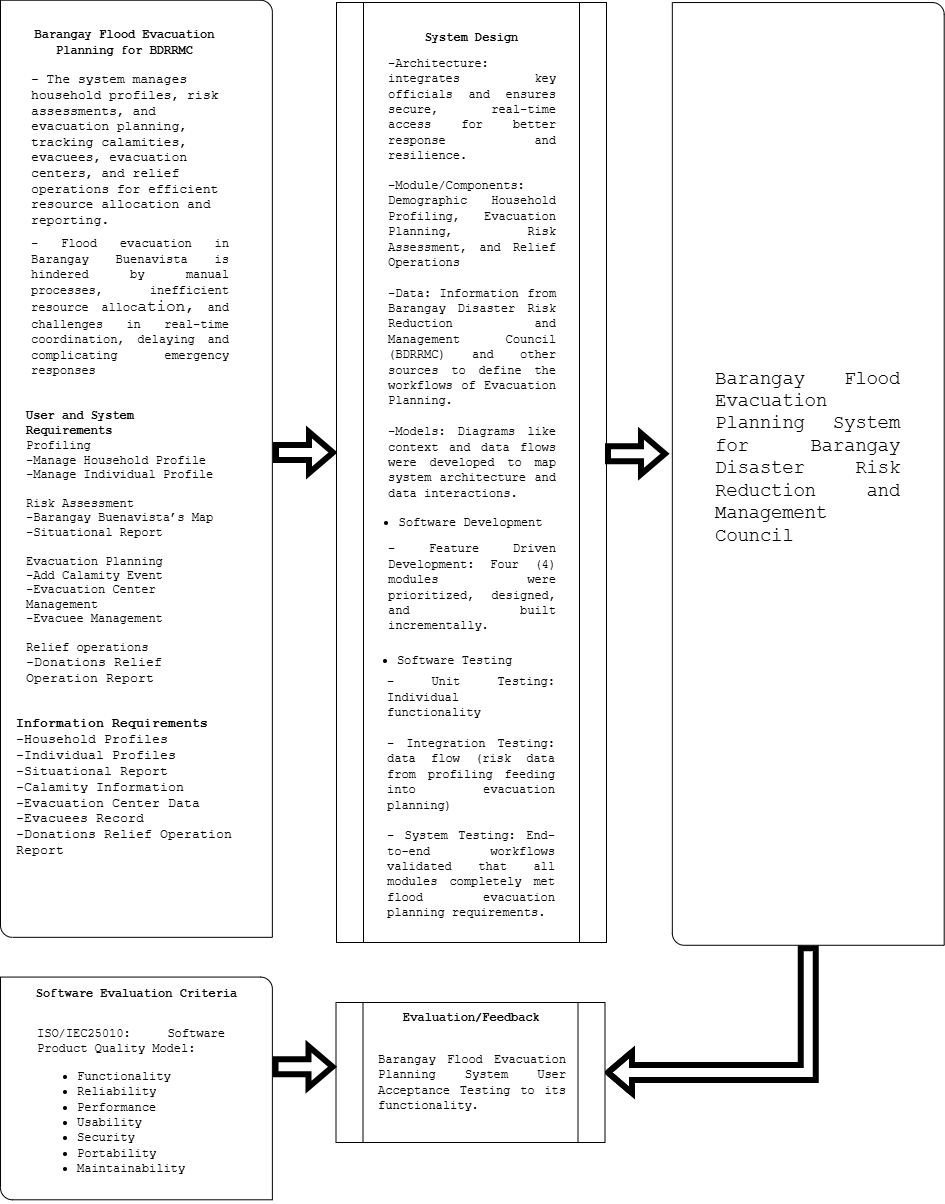

The diagram above was exported from draw.io. Its source (the exported page's mxGraphModel, read from the mxfile embedded in the PNG):
<mxGraphModel dx="3169" dy="1660" grid="1" gridSize="10" guides="1" tooltips="1" connect="1" arrows="1" fold="1" page="1" pageScale="1" pageWidth="850" pageHeight="1100" math="0" shadow="0">
  <root>
    <mxCell id="0" />
    <mxCell id="1" parent="0" />
    <object label="" id="D3zYb-HtPW61trLWj1Xt-2">
      <mxCell style="verticalLabelPosition=bottom;verticalAlign=top;html=1;shape=mxgraph.basic.diag_round_rect;dx=6;whiteSpace=wrap;rotation=-90;" parent="1" vertex="1">
        <mxGeometry x="-227.62" y="510.34" width="937.1" height="271.87" as="geometry" />
      </mxCell>
    </object>
    <mxCell id="D3zYb-HtPW61trLWj1Xt-3" value="&lt;div&gt;&lt;span style=&quot;background-color: transparent; color: light-dark(rgb(0, 0, 0), rgb(255, 255, 255)); font-family: &amp;quot;Courier New&amp;quot;;&quot;&gt;&lt;b&gt;Barangay Flood Evacuation&lt;/b&gt;&lt;/span&gt;&lt;/div&gt;&lt;div&gt;&lt;font face=&quot;Courier New&quot;&gt;&lt;b&gt;Planning for BDRRMC&lt;/b&gt;&lt;/font&gt;&lt;/div&gt;" style="text;html=1;align=center;verticalAlign=middle;resizable=0;points=[];autosize=1;strokeColor=none;fillColor=none;" parent="1" vertex="1">
      <mxGeometry x="129.06" y="200" width="200" height="40" as="geometry" />
    </mxCell>
    <mxCell id="29ykEPc8pSvXeRgZWFm3-6" value="&lt;div style=&quot;text-align: justify;&quot;&gt;&lt;span style=&quot;font-family: &amp;quot;Courier New&amp;quot;; background-color: transparent; color: light-dark(rgb(0, 0, 0), rgb(255, 255, 255));&quot;&gt;&lt;font style=&quot;&quot;&gt;&lt;font style=&quot;&quot;&gt;- Flood evacuation in Barangay Buenavista is hindered by manual processes, inefficient resource &lt;font style=&quot;font-size: 12px;&quot;&gt;alloc&lt;/font&gt;&lt;/font&gt;&lt;font style=&quot;&quot;&gt;&lt;font size=&quot;3&quot;&gt;ation,&lt;/font&gt; &lt;/font&gt;&lt;font style=&quot;font-size: 12px;&quot;&gt;and challenges in real-time coordination, delaying and complicating emergency responses&lt;/font&gt;&lt;/font&gt;&lt;/span&gt;&lt;/div&gt;" style="text;html=1;align=left;verticalAlign=middle;whiteSpace=wrap;rounded=0;" parent="1" vertex="1">
      <mxGeometry x="134.06" y="470" width="200" height="30" as="geometry" />
    </mxCell>
    <mxCell id="29ykEPc8pSvXeRgZWFm3-8" value="&lt;div style=&quot;&quot;&gt;&lt;div&gt;&lt;span style=&quot;font-size: 13px; font-family: &amp;quot;Courier New&amp;quot;; text-align: justify; background-color: transparent; color: light-dark(rgb(0, 0, 0), rgb(255, 255, 255));&quot;&gt;- The system manages household profiles, risk assessments, and evacuation planning, tracking calamities, evacuees, evacuation centers, and relief operations for efficient resource allocation and reporting.&lt;/span&gt;&lt;/div&gt;&lt;div style=&quot;text-align: justify;&quot;&gt;&lt;br&gt;&lt;/div&gt;&lt;/div&gt;" style="text;html=1;align=left;verticalAlign=middle;whiteSpace=wrap;rounded=0;" parent="1" vertex="1">
      <mxGeometry x="134.06" y="320" width="200" height="30" as="geometry" />
    </mxCell>
    <mxCell id="29ykEPc8pSvXeRgZWFm3-9" value="&lt;div style=&quot;&quot;&gt;&lt;div&gt;&lt;font face=&quot;Courier New&quot; style=&quot;font-size: 12px;&quot;&gt;&lt;span style=&quot;white-space-collapse: preserve;&quot;&gt;&lt;b&gt;User and System Requirements&lt;br/&gt;&lt;/b&gt;&lt;/span&gt;&lt;/font&gt;&lt;span style=&quot;background-color: transparent; font-family: &amp;quot;Courier New&amp;quot;; color: light-dark(rgb(0, 0, 0), rgb(255, 255, 255));&quot;&gt;&lt;span style=&quot;white-space-collapse: preserve;&quot;&gt;Profiling&lt;/span&gt;&lt;br/&gt;&lt;div style=&quot;text-align: left;&quot;&gt;&lt;font style=&quot;white-space: nowrap; background-color: transparent; color: light-dark(rgb(0, 0, 0), rgb(255, 255, 255)); text-align: justify;&quot;&gt;-&lt;/font&gt;&lt;font style=&quot;text-wrap-mode: nowrap; background-color: transparent; color: light-dark(rgb(0, 0, 0), rgb(255, 255, 255)); text-align: justify;&quot;&gt;&lt;span style=&quot;white-space-collapse: preserve;&quot;&gt;Manage Household Profile&lt;br/&gt;&lt;/span&gt;&lt;/font&gt;&lt;span style=&quot;white-space: nowrap; background-color: transparent; color: light-dark(rgb(0, 0, 0), rgb(255, 255, 255)); text-align: justify;&quot;&gt;-&lt;/span&gt;&lt;font style=&quot;white-space: pre; background-color: transparent; color: light-dark(rgb(0, 0, 0), rgb(255, 255, 255)); text-align: justify;&quot;&gt;Manage Individual Profile&lt;/font&gt;&lt;/div&gt;&lt;div style=&quot;text-align: left;&quot;&gt;&lt;span style=&quot;background-color: transparent; white-space-collapse: preserve; color: light-dark(rgb(0, 0, 0), rgb(255, 255, 255));&quot;&gt;&lt;br&gt;&lt;/span&gt;&lt;/div&gt;&lt;div style=&quot;text-align: left;&quot;&gt;&lt;span style=&quot;background-color: transparent; white-space-collapse: preserve; color: light-dark(rgb(0, 0, 0), rgb(255, 255, 255));&quot;&gt;Risk Assessment&lt;br/&gt;&lt;/span&gt;&lt;span style=&quot;background-color: transparent; white-space-collapse: preserve; color: light-dark(rgb(0, 0, 0), rgb(255, 255, 255));&quot;&gt;-&lt;/span&gt;&lt;span style=&quot;background-color: transparent; white-space-collapse: preserve; color: light-dark(rgb(0, 0, 0), rgb(255, 255, 255));&quot; id=&quot;docs-internal-guid-5a2915f7-7fff-9eb9-c48a-0d5c4fc7418a&quot;&gt;&lt;span style=&quot;background-color: transparent; font-variant-numeric: normal; font-variant-east-asian: normal; font-variant-alternates: normal; font-variant-position: normal; font-variant-emoji: normal; vertical-align: baseline;&quot;&gt;Barangay Buenavista’s Map&lt;br/&gt;&lt;/span&gt;&lt;/span&gt;&lt;span style=&quot;background-color: transparent; white-space-collapse: preserve; color: light-dark(rgb(0, 0, 0), rgb(255, 255, 255));&quot;&gt;-Situational Report&lt;/span&gt;&lt;/div&gt;&lt;div style=&quot;text-align: left;&quot;&gt;&lt;span style=&quot;background-color: transparent; white-space-collapse: preserve; color: light-dark(rgb(0, 0, 0), rgb(255, 255, 255));&quot;&gt;&lt;br&gt;&lt;/span&gt;&lt;/div&gt;&lt;div style=&quot;text-align: left;&quot;&gt;&lt;span style=&quot;background-color: transparent; white-space-collapse: preserve; color: light-dark(rgb(0, 0, 0), rgb(255, 255, 255));&quot;&gt;Evacuation Planning&lt;br/&gt;&lt;/span&gt;&lt;span style=&quot;background-color: transparent; white-space-collapse: preserve; color: light-dark(rgb(0, 0, 0), rgb(255, 255, 255));&quot;&gt;-Add Calamity Event&lt;br/&gt;&lt;/span&gt;&lt;span style=&quot;background-color: transparent; white-space-collapse: preserve; color: light-dark(rgb(0, 0, 0), rgb(255, 255, 255));&quot;&gt;-Evacuation Center Management&lt;br/&gt;&lt;/span&gt;&lt;span style=&quot;background-color: transparent; white-space-collapse: preserve; color: light-dark(rgb(0, 0, 0), rgb(255, 255, 255));&quot;&gt;-Evacuee Management&lt;/span&gt;&lt;/div&gt;&lt;div style=&quot;text-align: left;&quot;&gt;&lt;span style=&quot;background-color: transparent; white-space-collapse: preserve; color: light-dark(rgb(0, 0, 0), rgb(255, 255, 255));&quot;&gt;&lt;br&gt;&lt;/span&gt;&lt;/div&gt;&lt;div style=&quot;text-align: left;&quot;&gt;&lt;span style=&quot;background-color: transparent; white-space-collapse: preserve; color: light-dark(rgb(0, 0, 0), rgb(255, 255, 255));&quot;&gt;Relief operations&lt;br/&gt;&lt;/span&gt;&lt;span style=&quot;font-size: 13.3333px; background-color: transparent; white-space-collapse: preserve; color: light-dark(rgb(0, 0, 0), rgb(255, 255, 255));&quot;&gt;-Donations Relief Operation Report&lt;/span&gt;&lt;/div&gt;&lt;/span&gt;&lt;/div&gt;&lt;/div&gt;" style="text;html=1;align=left;verticalAlign=middle;whiteSpace=wrap;rounded=0;" parent="1" vertex="1">
      <mxGeometry x="129.06" y="710" width="200" height="30" as="geometry" />
    </mxCell>
    <mxCell id="29ykEPc8pSvXeRgZWFm3-11" value="" style="shape=flexArrow;endArrow=classic;html=1;rounded=0;strokeWidth=6;" parent="1" edge="1">
      <mxGeometry width="50" height="50" relative="1" as="geometry">
        <mxPoint x="377.5" y="630" as="sourcePoint" />
        <mxPoint x="440.5" y="630" as="targetPoint" />
      </mxGeometry>
    </mxCell>
    <mxCell id="29ykEPc8pSvXeRgZWFm3-12" value="" style="shape=process;whiteSpace=wrap;html=1;backgroundOutline=1;" parent="1" vertex="1">
      <mxGeometry x="441" y="180" width="270" height="940" as="geometry" />
    </mxCell>
    <mxCell id="29ykEPc8pSvXeRgZWFm3-13" value="" style="shape=flexArrow;endArrow=classic;html=1;rounded=0;strokeWidth=6;" parent="1" edge="1">
      <mxGeometry width="50" height="50" relative="1" as="geometry">
        <mxPoint x="709.48" y="631.28" as="sourcePoint" />
        <mxPoint x="772.48" y="631.28" as="targetPoint" />
      </mxGeometry>
    </mxCell>
    <mxCell id="29ykEPc8pSvXeRgZWFm3-22" style="edgeStyle=orthogonalEdgeStyle;rounded=0;orthogonalLoop=1;jettySize=auto;html=1;exitX=0;exitY=0.5;exitDx=0;exitDy=0;exitPerimeter=0;entryX=1;entryY=0.5;entryDx=0;entryDy=0;shape=flexArrow;strokeWidth=6;" parent="1" source="29ykEPc8pSvXeRgZWFm3-14" target="29ykEPc8pSvXeRgZWFm3-23" edge="1">
      <mxGeometry relative="1" as="geometry">
        <mxPoint x="830" y="1190" as="targetPoint" />
      </mxGeometry>
    </mxCell>
    <object label="" id="29ykEPc8pSvXeRgZWFm3-14">
      <mxCell style="verticalLabelPosition=bottom;verticalAlign=top;html=1;shape=mxgraph.basic.diag_round_rect;dx=6;whiteSpace=wrap;rotation=-90;" parent="1" vertex="1">
        <mxGeometry x="441.41" y="515.47" width="942.72" height="271.87" as="geometry" />
      </mxCell>
    </object>
    <mxCell id="29ykEPc8pSvXeRgZWFm3-15" value="&lt;span id=&quot;docs-internal-guid-55ab83fd-7fff-4531-b90a-ef08f09d5362&quot;&gt;&lt;p style=&quot;line-height:1.2;text-align: justify;margin-top:0pt;margin-bottom:0pt;&quot; dir=&quot;ltr&quot;&gt;&lt;span style=&quot;font-size: 14pt; font-family: &amp;quot;Courier New&amp;quot;, monospace; background-color: transparent; font-variant-numeric: normal; font-variant-east-asian: normal; font-variant-alternates: normal; font-variant-position: normal; font-variant-emoji: normal; vertical-align: baseline; white-space-collapse: preserve;&quot;&gt;Barangay Flood Evacuation Planning System for Barangay Disaster Risk Reduction and Management Council&lt;/span&gt;&lt;/p&gt;&lt;div style=&quot;text-align: justify;&quot;&gt;&lt;span style=&quot;font-size: 14pt; font-family: &amp;quot;Courier New&amp;quot;, monospace; background-color: transparent; font-variant-numeric: normal; font-variant-east-asian: normal; font-variant-alternates: normal; font-variant-position: normal; font-variant-emoji: normal; vertical-align: baseline; white-space-collapse: preserve;&quot;&gt;&lt;br&gt;&lt;/span&gt;&lt;/div&gt;&lt;/span&gt;" style="text;html=1;align=center;verticalAlign=middle;whiteSpace=wrap;rounded=0;" parent="1" vertex="1">
      <mxGeometry x="819.16" y="631.28" width="187.23" height="30" as="geometry" />
    </mxCell>
    <mxCell id="29ykEPc8pSvXeRgZWFm3-23" value="" style="shape=process;whiteSpace=wrap;html=1;backgroundOutline=1;" parent="1" vertex="1">
      <mxGeometry x="440.5" y="1180" width="269" height="140" as="geometry" />
    </mxCell>
    <mxCell id="29ykEPc8pSvXeRgZWFm3-25" value="" style="shape=flexArrow;endArrow=classic;html=1;rounded=0;strokeWidth=6;" parent="1" edge="1">
      <mxGeometry width="50" height="50" relative="1" as="geometry">
        <mxPoint x="377" y="1244.33" as="sourcePoint" />
        <mxPoint x="440" y="1244.33" as="targetPoint" />
      </mxGeometry>
    </mxCell>
    <object label="" id="29ykEPc8pSvXeRgZWFm3-27">
      <mxCell style="verticalLabelPosition=bottom;verticalAlign=top;html=1;shape=mxgraph.basic.diag_round_rect;dx=6;whiteSpace=wrap;rotation=-90;" parent="1" vertex="1">
        <mxGeometry x="129.58" y="1130" width="222.72" height="271.87" as="geometry" />
      </mxCell>
    </object>
    <mxCell id="nxbx7AaCmarxahTPZynr-3" value="&lt;div&gt;&lt;span style=&quot;font-family: &amp;quot;Courier New&amp;quot;; background-color: transparent; color: light-dark(rgb(0, 0, 0), rgb(255, 255, 255));&quot;&gt;&lt;b&gt;System Design&lt;/b&gt;&lt;/span&gt;&lt;/div&gt;" style="text;html=1;align=center;verticalAlign=middle;resizable=0;points=[];autosize=1;strokeColor=none;fillColor=none;" parent="1" vertex="1">
      <mxGeometry x="516" y="200" width="120" height="30" as="geometry" />
    </mxCell>
    <mxCell id="nxbx7AaCmarxahTPZynr-4" value="&lt;div style=&quot;text-align: justify;&quot;&gt;&lt;span style=&quot;font-family: &amp;quot;Courier New&amp;quot;; background-color: transparent; color: light-dark(rgb(0, 0, 0), rgb(255, 255, 255));&quot;&gt;-Architecture:&lt;/span&gt;&lt;/div&gt;&lt;div style=&quot;text-align: justify;&quot;&gt;&lt;font face=&quot;Courier New&quot;&gt;integrates key officials and ensures secure, real-time access for better response and resilience.&lt;/font&gt;&lt;/div&gt;&lt;div style=&quot;text-align: justify;&quot;&gt;&lt;br&gt;&lt;/div&gt;&lt;div style=&quot;text-align: justify;&quot;&gt;&lt;span style=&quot;font-family: &amp;quot;Courier New&amp;quot;; background-color: transparent; color: light-dark(rgb(0, 0, 0), rgb(255, 255, 255));&quot;&gt;-Module/Components: Demographic Household Profiling, Evacuation Planning, Risk Assessment, and Relief Operations&lt;/span&gt;&lt;/div&gt;&lt;div style=&quot;text-align: justify;&quot;&gt;&lt;span style=&quot;font-family: &amp;quot;Courier New&amp;quot;; background-color: transparent; color: light-dark(rgb(0, 0, 0), rgb(255, 255, 255));&quot;&gt;&lt;br&gt;&lt;/span&gt;&lt;/div&gt;&lt;div style=&quot;text-align: justify;&quot;&gt;&lt;span style=&quot;font-family: &amp;quot;Courier New&amp;quot;; background-color: transparent; color: light-dark(rgb(0, 0, 0), rgb(255, 255, 255));&quot;&gt;-Data: Information from Barangay Disaster Risk Reduction and Management Council (BDRRMC) and other sources to define the workflows of Evacuation Planning.&lt;/span&gt;&lt;/div&gt;&lt;div style=&quot;text-align: justify;&quot;&gt;&lt;span style=&quot;font-family: &amp;quot;Courier New&amp;quot;; background-color: transparent; color: light-dark(rgb(0, 0, 0), rgb(255, 255, 255));&quot;&gt;&lt;br&gt;&lt;/span&gt;&lt;/div&gt;&lt;div style=&quot;text-align: justify;&quot;&gt;&lt;span style=&quot;font-family: &amp;quot;Courier New&amp;quot;; background-color: transparent; color: light-dark(rgb(0, 0, 0), rgb(255, 255, 255));&quot;&gt;-Models: Diagrams like context and data flows were developed to map system architecture and data interactions.&amp;nbsp;&lt;/span&gt;&lt;/div&gt;" style="text;html=1;align=left;verticalAlign=middle;whiteSpace=wrap;rounded=0;" parent="1" vertex="1">
      <mxGeometry x="490.5" y="440.86" width="170" height="30" as="geometry" />
    </mxCell>
    <mxCell id="nxbx7AaCmarxahTPZynr-5" value="&lt;ul&gt;&lt;li&gt;&lt;font face=&quot;Courier New&quot;&gt;Software Development&lt;/font&gt;&lt;/li&gt;&lt;/ul&gt;" style="text;html=1;align=center;verticalAlign=middle;resizable=0;points=[];autosize=1;strokeColor=none;fillColor=none;" parent="1" vertex="1">
      <mxGeometry x="450" y="675" width="210" height="50" as="geometry" />
    </mxCell>
    <mxCell id="nxbx7AaCmarxahTPZynr-6" value="&lt;div style=&quot;text-align: justify;&quot;&gt;&lt;font face=&quot;Courier New&quot;&gt;- Feature Driven Development: Four (4) modules were prioritized, designed, and built incrementally.&amp;nbsp;&lt;/font&gt;&lt;/div&gt;" style="text;html=1;align=left;verticalAlign=middle;whiteSpace=wrap;rounded=0;" parent="1" vertex="1">
      <mxGeometry x="491" y="750" width="170" height="30" as="geometry" />
    </mxCell>
    <mxCell id="nxbx7AaCmarxahTPZynr-7" value="&lt;ul&gt;&lt;li&gt;&lt;font face=&quot;Courier New&quot;&gt;Software Testing&lt;/font&gt;&lt;/li&gt;&lt;/ul&gt;" style="text;html=1;align=center;verticalAlign=middle;resizable=0;points=[];autosize=1;strokeColor=none;fillColor=none;" parent="1" vertex="1">
      <mxGeometry x="449" y="813" width="180" height="50" as="geometry" />
    </mxCell>
    <mxCell id="nxbx7AaCmarxahTPZynr-8" value="&lt;div style=&quot;text-align: justify;&quot;&gt;&lt;font face=&quot;Courier New&quot;&gt;- Unit Testing: Individual functionality&lt;/font&gt;&lt;/div&gt;&lt;div style=&quot;text-align: justify;&quot;&gt;&lt;font face=&quot;Courier New&quot;&gt;&lt;br&gt;&lt;/font&gt;&lt;/div&gt;&lt;div style=&quot;text-align: justify;&quot;&gt;&lt;font face=&quot;Courier New&quot;&gt;- Integration Testing: data flow (risk data from profiling feeding into evacuation planning)&lt;/font&gt;&lt;/div&gt;&lt;div style=&quot;text-align: justify;&quot;&gt;&lt;font face=&quot;Courier New&quot;&gt;&lt;br&gt;&lt;/font&gt;&lt;/div&gt;&lt;div style=&quot;text-align: justify;&quot;&gt;&lt;font face=&quot;Courier New&quot;&gt;- System Testing: End-to-end workflows validated that all modules completely met flood evacuation planning requirements.&lt;/font&gt;&lt;/div&gt;" style="text;html=1;align=left;verticalAlign=middle;whiteSpace=wrap;rounded=0;" parent="1" vertex="1">
      <mxGeometry x="490" y="960" width="170" height="30" as="geometry" />
    </mxCell>
    <mxCell id="nxbx7AaCmarxahTPZynr-11" value="&lt;div style=&quot;text-align: justify;&quot;&gt;&lt;br&gt;&lt;/div&gt;" style="text;html=1;align=left;verticalAlign=middle;whiteSpace=wrap;rounded=0;" parent="1" vertex="1">
      <mxGeometry x="479.5" y="1244.87" width="190" height="30" as="geometry" />
    </mxCell>
    <mxCell id="nxbx7AaCmarxahTPZynr-12" value="&lt;div&gt;&lt;span style=&quot;font-family: &amp;quot;Courier New&amp;quot;; background-color: transparent; color: light-dark(rgb(0, 0, 0), rgb(255, 255, 255));&quot;&gt;&lt;b&gt;Evaluation/Feedback&lt;/b&gt;&lt;/span&gt;&lt;/div&gt;" style="text;html=1;align=center;verticalAlign=middle;resizable=0;points=[];autosize=1;strokeColor=none;fillColor=none;" parent="1" vertex="1">
      <mxGeometry x="495.5" y="1180" width="160" height="30" as="geometry" />
    </mxCell>
    <mxCell id="nxbx7AaCmarxahTPZynr-14" value="&lt;div&gt;&lt;span style=&quot;font-family: &amp;quot;Courier New&amp;quot;; background-color: transparent; color: light-dark(rgb(0, 0, 0), rgb(255, 255, 255));&quot;&gt;&lt;b&gt;Software Evaluation Criteria&lt;/b&gt;&lt;/span&gt;&lt;/div&gt;" style="text;html=1;align=center;verticalAlign=middle;resizable=0;points=[];autosize=1;strokeColor=none;fillColor=none;" parent="1" vertex="1">
      <mxGeometry x="125.94" y="1155.98" width="230" height="30" as="geometry" />
    </mxCell>
    <mxCell id="nxbx7AaCmarxahTPZynr-15" value="&lt;div style=&quot;text-align: justify;&quot;&gt;&lt;font face=&quot;Courier New&quot;&gt;ISO/IEC25010: Software Product Quality Model:&lt;/font&gt;&lt;/div&gt;&lt;div style=&quot;text-align: justify;&quot;&gt;&lt;ul&gt;&lt;li&gt;&lt;font face=&quot;Courier New&quot;&gt;Functionality&lt;/font&gt;&lt;/li&gt;&lt;li&gt;&lt;font face=&quot;Courier New&quot;&gt;Reliability&lt;/font&gt;&lt;/li&gt;&lt;li&gt;&lt;font face=&quot;Courier New&quot;&gt;Performance&lt;/font&gt;&lt;/li&gt;&lt;li&gt;&lt;font face=&quot;Courier New&quot;&gt;Usability&lt;/font&gt;&lt;/li&gt;&lt;li&gt;&lt;font face=&quot;Courier New&quot;&gt;Security&lt;/font&gt;&lt;/li&gt;&lt;li&gt;&lt;font face=&quot;Courier New&quot;&gt;Portability&lt;/font&gt;&lt;/li&gt;&lt;li&gt;&lt;font face=&quot;Courier New&quot;&gt;Maintainability&lt;br&gt;&lt;/font&gt;&amp;nbsp;&lt;/li&gt;&lt;/ul&gt;&lt;/div&gt;" style="text;html=1;align=left;verticalAlign=middle;whiteSpace=wrap;rounded=0;" parent="1" vertex="1">
      <mxGeometry x="140" y="1277.33" width="190" height="30" as="geometry" />
    </mxCell>
    <mxCell id="nxbx7AaCmarxahTPZynr-16" value="&lt;div style=&quot;text-align: justify;&quot;&gt;&lt;font face=&quot;Courier New&quot;&gt;Barangay Flood Evacuation Planning System User Acceptance Testing to its functionality.&amp;nbsp;&lt;/font&gt;&lt;/div&gt;" style="text;html=1;align=left;verticalAlign=middle;whiteSpace=wrap;rounded=0;" parent="1" vertex="1">
      <mxGeometry x="480.5" y="1244.87" width="190" height="30" as="geometry" />
    </mxCell>
    <mxCell id="4MXjTNjJRatFaWGcPFod-3" value="&lt;div style=&quot;&quot;&gt;&lt;div&gt;&lt;font face=&quot;Courier New, monospace&quot;&gt;&lt;span style=&quot;white-space-collapse: preserve;&quot;&gt;&lt;span style=&quot;font-size: 13.3333px;&quot;&gt;&lt;b&gt;Information Requirements&lt;br&gt;&lt;/b&gt;&lt;/span&gt;&lt;/span&gt;&lt;/font&gt;&lt;span style=&quot;background-color: transparent; font-size: 10pt; white-space-collapse: preserve; font-family: &amp;quot;Courier New&amp;quot;, monospace; color: light-dark(rgb(0, 0, 0), rgb(255, 255, 255));&quot;&gt;-Household Profiles&lt;br&gt;-Individual Profiles&lt;br&gt;&lt;/span&gt;&lt;span style=&quot;background-color: transparent; font-size: 10pt; white-space-collapse: preserve; font-family: &amp;quot;Courier New&amp;quot;, monospace; color: light-dark(rgb(0, 0, 0), rgb(255, 255, 255));&quot;&gt;-Situational Report&lt;br&gt;&lt;/span&gt;&lt;span style=&quot;background-color: transparent; font-size: 10pt; white-space-collapse: preserve; font-family: &amp;quot;Courier New&amp;quot;, monospace; color: light-dark(rgb(0, 0, 0), rgb(255, 255, 255));&quot;&gt;-Calamity Information&lt;/span&gt;&lt;/div&gt;&lt;div&gt;&lt;span style=&quot;background-color: transparent; font-size: 10pt; white-space-collapse: preserve; font-family: &amp;quot;Courier New&amp;quot;, monospace; color: light-dark(rgb(0, 0, 0), rgb(255, 255, 255));&quot;&gt;-Evacuation Center Data&lt;br&gt;-Evacuees Record&lt;br&gt;&lt;/span&gt;&lt;span style=&quot;background-color: transparent; font-size: 10pt; white-space-collapse: preserve; font-family: &amp;quot;Courier New&amp;quot;, monospace; color: light-dark(rgb(0, 0, 0), rgb(255, 255, 255));&quot;&gt;-Donations Relief Operation Report&lt;/span&gt;&lt;/div&gt;&lt;/div&gt;" style="text;html=1;align=left;verticalAlign=middle;whiteSpace=wrap;rounded=0;" parent="1" vertex="1">
      <mxGeometry x="119.06000000000002" y="950" width="230" height="30" as="geometry" />
    </mxCell>
  </root>
</mxGraphModel>